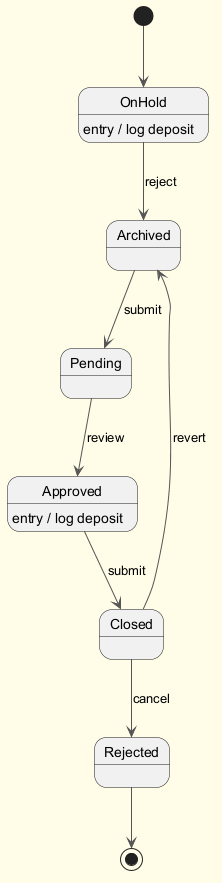

The diagram above was rendered by PlantUML. Its source (embedded in the PNG):
@startuml
skinparam backgroundColor #FFFDE7
skinparam classBackgroundColor #FFF9C4
skinparam classBorderColor #F57F17
skinparam ArrowColor #555555
[*] --> OnHold
OnHold --> Archived : reject
OnHold : entry / log deposit
Archived --> Pending : submit
Pending --> Approved : review
Approved --> Closed : submit
Approved : entry / log deposit
Closed --> Rejected : cancel
Closed --> Archived : revert
Rejected --> [*]
@enduml